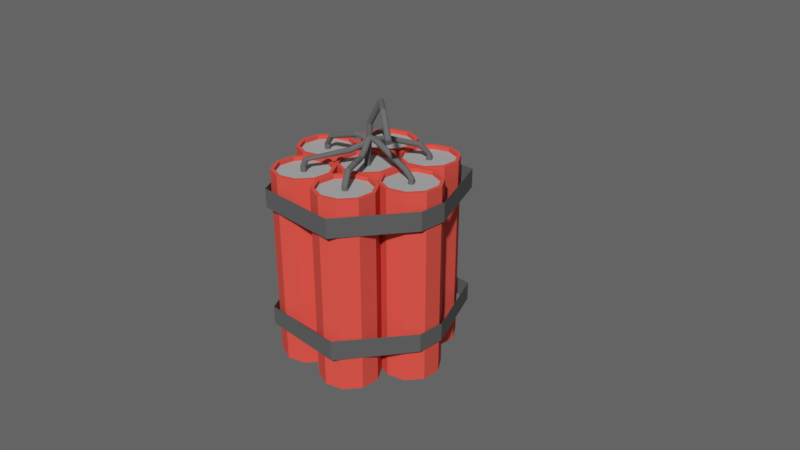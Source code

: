 # Source: Dynamite_animation.blend  (saved by Blender 2.79.0; exported with 4.5.12 LTS)
import bpy
from mathutils import Matrix  # noqa: F401  (used for matrix-valued properties, if any)

bpy.ops.wm.read_factory_settings(use_empty=True)
scene = bpy.context.scene
scene.name = 'Scene'

# ---- collections
col_collection_1 = bpy.data.collections.new('Collection 1'); scene.collection.children.link(col_collection_1)

# ---- materials (node trees are filled in below, after node groups)
mat_envelope = bpy.data.materials.new('Envelope')
mat_envelope.alpha_threshold = 0.0
mat_envelope.use_transparent_shadow = False
mat_envelope.diffuse_color = (0.1237, 0.1237, 0.1237, 1.0)
mat_envelope.roughness = 0.5
mat_fuse = bpy.data.materials.new('Fuse')
mat_fuse.alpha_threshold = 0.0
mat_fuse.use_transparent_shadow = False
mat_fuse.diffuse_color = (0.1523, 0.1523, 0.1523, 1.0)
mat_fuse.roughness = 0.5
mat_fuse.specular_intensity = 0.09064
mat_tnt_outside = bpy.data.materials.new('TNT outside')
mat_tnt_outside.alpha_threshold = 0.0
mat_tnt_outside.use_transparent_shadow = False
mat_tnt_outside.diffuse_color = (0.723, 0.09622, 0.07253, 1.0)
mat_tnt_outside.roughness = 0.5
mat_tnt_outside.specular_intensity = 0.0
mat_powder = bpy.data.materials.new('Powder')
mat_powder.alpha_threshold = 0.0
mat_powder.use_transparent_shadow = False
mat_powder.diffuse_color = (0.4292, 0.4292, 0.4292, 1.0)
mat_powder.roughness = 0.5
mat_powder.specular_intensity = 0.0

# ---- material node trees

# ---- world
world_world = bpy.data.worlds.new('World'); scene.world = world_world
world_world.color = (0.1282, 0.1282, 0.1282)
world_world.use_sun_shadow = False
world_world.sun_shadow_jitter_overblur = 0.0
world_world.cycles.sampling_method = 'MANUAL'

# ---- cameras
cam_camera = bpy.data.cameras.new('Camera')
cam_camera.clip_end = 100.0
cam_camera.lens = 35.0
cam_camera.sensor_width = 32.0
cam_camera.sensor_height = 18.0
cam_camera.ortho_scale = 7.314
cam_camera.dof.focus_distance = 0.0
cam_camera.dof.aperture_fstop = 128.0

# ---- meshes
me_plane_001 = bpy.data.meshes.new('Plane.001')
me_plane_001.from_pydata([(-1.0, -1.0, 0.0), (1.0, -1.0, 0.0), (-1.0, 1.0, 0.0), (1.0, 1.0, 0.0), (1.647, -1.0, 3.972), (1.647, 1.0, 3.972), (1.647, -1.0, 5.483), (1.647, 1.0, 5.483), (0.7803, -1.0, 9.218), (0.7803, 1.166, 9.218), (-0.8511, -1.0, 9.218), (-0.8511, 1.0, 9.218), (-0.8511, -1.0, 9.218), (-0.8511, 1.0, 9.218), (-1.724, -1.0, 5.296), (-1.724, 1.0, 5.296), (-1.724, -1.0, 5.296), (-1.724, 1.0, 5.296), (-1.724, -1.0, 3.798), (-1.724, 1.0, 3.798)], [], [(0, 2, 3, 1), (3, 5, 4, 1), (5, 7, 6, 4), (7, 9, 8, 6), (9, 11, 10, 8), (11, 13, 12, 10), (13, 15, 14, 12), (15, 17, 16, 14), (17, 19, 18, 16), (19, 2, 0, 18)])
me_plane_001.materials.append(mat_envelope)
me_plane_001.use_remesh_preserve_volume = False
me_plane_001.use_remesh_preserve_attributes = False
me_plane_001.use_mirror_vertex_groups = False
me_plane_001.update()
me_plane = bpy.data.meshes.new('Plane')
me_plane.from_pydata([(-1.0, -1.0, 0.0), (1.0, -1.0, 0.0), (-1.0, 1.0, 0.0), (1.0, 1.0, 0.0), (1.647, -1.0, 3.972), (1.647, 1.0, 3.972), (1.647, -1.0, 5.483), (1.647, 1.0, 5.483), (0.7803, -1.0, 9.218), (0.7803, 1.0, 9.218), (-0.8511, -1.0, 9.218), (-0.8511, 1.0, 9.218), (-0.8511, -1.0, 9.218), (-0.8511, 1.0, 9.218), (-1.724, -1.0, 5.296), (-1.724, 1.0, 5.296), (-1.724, -1.0, 5.296), (-1.724, 1.0, 5.296), (-1.724, -1.0, 3.798), (-1.724, 1.0, 3.798)], [], [(0, 2, 3, 1), (3, 5, 4, 1), (5, 7, 6, 4), (7, 9, 8, 6), (9, 11, 10, 8), (11, 13, 12, 10), (13, 15, 14, 12), (15, 17, 16, 14), (17, 19, 18, 16), (19, 2, 0, 18)])
me_plane.materials.append(mat_envelope)
me_plane.use_remesh_preserve_volume = False
me_plane.use_remesh_preserve_attributes = False
me_plane.use_mirror_vertex_groups = False
me_plane.update()
me_cylinder_024 = bpy.data.meshes.new('Cylinder.024')
me_cylinder_024.from_pydata([(0.0, 1.0, -1.0), (0.0, 1.0, 1.0), (0.5878, 0.809, -1.0), (0.5878, 0.809, 1.0), (0.9511, 0.309, -1.0), (0.9511, 0.309, 1.0), (0.9511, -0.309, -1.0), (0.9511, -0.309, 1.0), (0.5878, -0.809, -1.0), (0.5878, -0.809, 1.0), (-8.742e-08, -1.0, -1.0), (-8.742e-08, -1.0, 1.0), (-0.5878, -0.809, -1.0), (-0.5878, -0.809, 1.0), (-0.9511, -0.309, -1.0), (-0.9511, -0.309, 1.0), (-0.9511, 0.309, -1.0), (-0.9511, 0.309, 1.0), (-0.5878, 0.809, -1.0), (-0.5878, 0.809, 1.0), (0.0, 1.0, 1.0), (0.5878, 0.809, 1.0), (0.9511, 0.309, 1.0), (0.9511, -0.309, 1.0), (0.5878, -0.809, 1.0), (-8.742e-08, -1.0, 1.0), (-0.5878, -0.809, 1.0), (-0.9511, -0.309, 1.0), (-0.9511, 0.309, 1.0), (-0.5878, 0.809, 1.0), (0.0, 1.0, 1.0), (0.5878, 0.809, 1.0), (0.9511, 0.309, 1.0), (0.9511, -0.309, 1.0), (0.5878, -0.809, 1.0), (-8.742e-08, -1.0, 1.0), (-0.5878, -0.809, 1.0), (-0.9511, -0.309, 1.0), (-0.9511, 0.309, 1.0), (-0.5878, 0.809, 1.0), (0.5794, 1.388, 2.76), (1.159, 1.186, 2.688), (1.545, 0.7202, 2.815), (1.591, 0.1699, 3.092), (1.279, -0.2552, 3.414), (0.7275, -0.3926, 3.658), (0.1481, -0.19, 3.73), (-0.2383, 0.2753, 3.603), (-0.2841, 0.8256, 3.325), (0.02825, 1.251, 3.003), (7.536, 12.86, 4.298), (8.083, 12.59, 4.217), (8.505, 12.23, 4.488), (8.641, 11.92, 5.007), (8.44, 11.78, 5.575), (7.978, 11.87, 5.976), (7.432, 12.15, 6.057), (7.009, 12.51, 5.786), (6.873, 12.81, 5.267), (7.074, 12.95, 4.699), (10.5, 17.9, 6.702), (10.96, 17.67, 6.636), (11.31, 17.37, 6.86), (11.42, 17.12, 7.29), (11.25, 17.0, 7.762), (10.87, 17.08, 8.094), (10.42, 17.31, 8.161), (10.07, 17.6, 7.936), (9.952, 17.86, 7.506), (10.12, 17.97, 7.035), (10.7, 15.74, 7.322), (10.24, 15.83, 7.723), (10.35, 16.54, 5.965), (10.77, 16.18, 6.235), (9.135, 16.77, 7.014), (9.336, 16.91, 6.446), (9.694, 16.1, 7.804), (10.9, 15.88, 6.754), (9.799, 16.82, 6.045), (9.272, 16.46, 7.533)], [], [(0, 1, 3, 2), (2, 3, 5, 4), (4, 5, 7, 6), (6, 7, 9, 8), (8, 9, 11, 10), (10, 11, 13, 12), (12, 13, 15, 14), (14, 15, 17, 16), (19, 17, 28, 29), (16, 17, 19, 18), (18, 19, 1, 0), (0, 2, 4, 6, 8, 10, 12, 14, 16, 18), (27, 26, 36, 37), (17, 15, 27, 28), (15, 13, 26, 27), (13, 11, 25, 26), (11, 9, 24, 25), (9, 7, 23, 24), (3, 1, 20, 21), (7, 5, 22, 23), (5, 3, 21, 22), (1, 19, 29, 20), (34, 33, 43, 44), (24, 23, 33, 34), (21, 20, 30, 31), (28, 27, 37, 38), (25, 24, 34, 35), (22, 21, 31, 32), (29, 28, 38, 39), (26, 25, 35, 36), (23, 22, 32, 33), (20, 29, 39, 30), (41, 40, 50, 51), (31, 30, 40, 41), (38, 37, 47, 48), (35, 34, 44, 45), (32, 31, 41, 42), (39, 38, 48, 49), (36, 35, 45, 46), (33, 32, 42, 43), (30, 39, 49, 40), (37, 36, 46, 47), (71, 70, 64, 65), (48, 47, 57, 58), (45, 44, 54, 55), (42, 41, 51, 52), (49, 48, 58, 59), (46, 45, 55, 56), (43, 42, 52, 53), (40, 49, 59, 50), (47, 46, 56, 57), (44, 43, 53, 54), (61, 60, 69, 68, 67, 66, 65, 64, 63, 62), (73, 72, 61, 62), (75, 74, 68, 69), (76, 71, 65, 66), (77, 73, 62, 63), (78, 75, 69, 60), (79, 76, 66, 67), (70, 77, 63, 64), (72, 78, 60, 61), (74, 79, 67, 68), (58, 57, 79, 74), (51, 50, 78, 72), (54, 53, 77, 70), (57, 56, 76, 79), (50, 59, 75, 78), (53, 52, 73, 77), (56, 55, 71, 76), (59, 58, 74, 75), (52, 51, 72, 73), (55, 54, 70, 71)])
me_cylinder_024.materials.append(mat_fuse)
me_cylinder_024.use_remesh_preserve_volume = False
me_cylinder_024.use_remesh_preserve_attributes = False
me_cylinder_024.use_mirror_vertex_groups = False
me_cylinder_024.update()
me_cylinder_023 = bpy.data.meshes.new('Cylinder.023')
me_cylinder_023.from_pydata([(0.0, 1.0, 0.0), (-1.12e-08, 0.8809, 1.0), (0.5878, 0.809, 0.0), (0.5178, 0.7127, 1.0), (0.9511, 0.309, 0.0), (0.8378, 0.2722, 1.0), (0.9511, -0.309, 0.0), (0.8378, -0.2722, 1.0), (0.5878, -0.809, 0.0), (0.5178, -0.7127, 1.0), (-8.742e-08, -1.0, 0.0), (-7.809e-08, -0.8809, 1.0), (-0.5878, -0.809, 0.0), (-0.5178, -0.7127, 1.0), (-0.9511, -0.309, 0.0), (-0.8378, -0.2722, 1.0), (-0.9511, 0.309, 0.0), (-0.8378, 0.2722, 1.0), (-0.5878, 0.809, 0.0), (-0.5178, 0.7127, 1.0), (0.5878, 0.809, 1.0), (0.0, 1.0, 1.0), (0.9511, 0.309, 1.0), (0.9511, -0.309, 1.0), (0.5878, -0.809, 1.0), (-8.742e-08, -1.0, 1.0), (-0.5878, -0.809, 1.0), (-0.9511, -0.309, 1.0), (-0.9511, 0.309, 1.0), (-0.5878, 0.809, 1.0), (-3.322e-08, 0.8809, 0.9588), (0.5178, 0.7127, 0.9588), (0.8378, 0.2722, 0.9588), (0.8378, -0.2722, 0.9588), (0.5178, -0.7127, 0.9588), (-1.001e-07, -0.8809, 0.9588), (-0.5178, -0.7127, 0.9588), (-0.8378, -0.2722, 0.9588), (-0.8378, 0.2722, 0.9588), (-0.5178, 0.7127, 0.9588)], [], [(0, 21, 20, 2), (2, 20, 22, 4), (4, 22, 23, 6), (6, 23, 24, 8), (8, 24, 25, 10), (10, 25, 26, 12), (12, 26, 27, 14), (14, 27, 28, 16), (5, 3, 31, 32), (16, 28, 29, 18), (18, 29, 21, 0), (1, 3, 20, 21), (3, 5, 22, 20), (5, 7, 23, 22), (7, 9, 24, 23), (9, 11, 25, 24), (11, 13, 26, 25), (13, 15, 27, 26), (15, 17, 28, 27), (17, 19, 29, 28), (19, 1, 21, 29), (31, 30, 39, 38, 37, 36, 35, 34, 33, 32), (19, 17, 38, 39), (13, 11, 35, 36), (7, 5, 32, 33), (1, 19, 39, 30), (15, 13, 36, 37), (9, 7, 33, 34), (3, 1, 30, 31), (17, 15, 37, 38), (11, 9, 34, 35)])
me_cylinder_023.polygons.foreach_set('material_index', [0, 0, 0, 0, 0, 0, 0, 0, 0, 0, 0, 0, 0, 0, 0, 0, 0, 0, 0, 0, 0, 1, 0, 0, 0, 0, 0, 0, 0, 0, 0])
me_cylinder_023.materials.append(mat_tnt_outside)
me_cylinder_023.materials.append(mat_powder)
me_cylinder_023.use_remesh_preserve_volume = False
me_cylinder_023.use_remesh_preserve_attributes = False
me_cylinder_023.use_mirror_vertex_groups = False
me_cylinder_023.update()
me_cylinder_022 = bpy.data.meshes.new('Cylinder.022')
me_cylinder_022.from_pydata([(0.0, 1.0, 0.0), (-1.12e-08, 0.8809, 1.0), (0.5878, 0.809, 0.0), (0.5178, 0.7127, 1.0), (0.9511, 0.309, 0.0), (0.8378, 0.2722, 1.0), (0.9511, -0.309, 0.0), (0.8378, -0.2722, 1.0), (0.5878, -0.809, 0.0), (0.5178, -0.7127, 1.0), (-8.742e-08, -1.0, 0.0), (-7.809e-08, -0.8809, 1.0), (-0.5878, -0.809, 0.0), (-0.5178, -0.7127, 1.0), (-0.9511, -0.309, 0.0), (-0.8378, -0.2722, 1.0), (-0.9511, 0.309, 0.0), (-0.8378, 0.2722, 1.0), (-0.5878, 0.809, 0.0), (-0.5178, 0.7127, 1.0), (0.5878, 0.809, 1.0), (0.0, 1.0, 1.0), (0.9511, 0.309, 1.0), (0.9511, -0.309, 1.0), (0.5878, -0.809, 1.0), (-8.742e-08, -1.0, 1.0), (-0.5878, -0.809, 1.0), (-0.9511, -0.309, 1.0), (-0.9511, 0.309, 1.0), (-0.5878, 0.809, 1.0), (-3.322e-08, 0.8809, 0.9588), (0.5178, 0.7127, 0.9588), (0.8378, 0.2722, 0.9588), (0.8378, -0.2722, 0.9588), (0.5178, -0.7127, 0.9588), (-1.001e-07, -0.8809, 0.9588), (-0.5178, -0.7127, 0.9588), (-0.8378, -0.2722, 0.9588), (-0.8378, 0.2722, 0.9588), (-0.5178, 0.7127, 0.9588)], [], [(0, 21, 20, 2), (2, 20, 22, 4), (4, 22, 23, 6), (6, 23, 24, 8), (8, 24, 25, 10), (10, 25, 26, 12), (12, 26, 27, 14), (14, 27, 28, 16), (5, 3, 31, 32), (16, 28, 29, 18), (18, 29, 21, 0), (1, 3, 20, 21), (3, 5, 22, 20), (5, 7, 23, 22), (7, 9, 24, 23), (9, 11, 25, 24), (11, 13, 26, 25), (13, 15, 27, 26), (15, 17, 28, 27), (17, 19, 29, 28), (19, 1, 21, 29), (31, 30, 39, 38, 37, 36, 35, 34, 33, 32), (19, 17, 38, 39), (13, 11, 35, 36), (7, 5, 32, 33), (1, 19, 39, 30), (15, 13, 36, 37), (9, 7, 33, 34), (3, 1, 30, 31), (17, 15, 37, 38), (11, 9, 34, 35)])
me_cylinder_022.polygons.foreach_set('material_index', [0, 0, 0, 0, 0, 0, 0, 0, 0, 0, 0, 0, 0, 0, 0, 0, 0, 0, 0, 0, 0, 1, 0, 0, 0, 0, 0, 0, 0, 0, 0])
me_cylinder_022.materials.append(mat_tnt_outside)
me_cylinder_022.materials.append(mat_powder)
me_cylinder_022.use_remesh_preserve_volume = False
me_cylinder_022.use_remesh_preserve_attributes = False
me_cylinder_022.use_mirror_vertex_groups = False
me_cylinder_022.update()
me_cylinder_021 = bpy.data.meshes.new('Cylinder.021')
me_cylinder_021.from_pydata([(0.0, 1.0, -1.0), (0.0, 1.0, 1.0), (0.5878, 0.809, -1.0), (0.5878, 0.809, 1.0), (0.9511, 0.309, -1.0), (0.9511, 0.309, 1.0), (0.9511, -0.309, -1.0), (0.9511, -0.309, 1.0), (0.5878, -0.809, -1.0), (0.5878, -0.809, 1.0), (-8.742e-08, -1.0, -1.0), (-8.742e-08, -1.0, 1.0), (-0.5878, -0.809, -1.0), (-0.5878, -0.809, 1.0), (-0.9511, -0.309, -1.0), (-0.9511, -0.309, 1.0), (-0.9511, 0.309, -1.0), (-0.9511, 0.309, 1.0), (-0.5878, 0.809, -1.0), (-0.5878, 0.809, 1.0), (-2.092, 3.298, 3.319), (-2.551, 2.919, 3.486), (-2.733, 2.513, 3.915), (-2.569, 2.236, 4.443), (-2.122, 2.193, 4.868), (-1.563, 2.402, 5.027), (-1.104, 2.781, 4.86), (-0.9217, 3.187, 4.431), (-1.085, 3.464, 3.904), (-1.532, 3.506, 3.479), (-2.955, 6.959, 3.741), (-2.693, 7.124, 4.276), (-2.779, 7.151, 4.887), (-3.179, 7.03, 5.342), (-3.742, 6.806, 5.466), (-4.251, 6.565, 5.212), (-4.513, 6.4, 4.677), (-4.428, 6.373, 4.066), (-4.027, 6.494, 3.611), (-3.464, 6.718, 3.487), (-8.485, 17.28, 7.112), (-8.305, 17.25, 7.513), (-8.39, 17.17, 7.937), (-8.708, 17.07, 8.223), (-9.138, 16.98, 8.261), (-9.515, 16.94, 8.037), (-9.695, 16.97, 7.637), (-9.609, 17.05, 7.213), (-9.291, 17.15, 6.927), (-8.862, 17.24, 6.889), (-6.124, 11.52, 3.266), (-6.687, 11.3, 3.39), (-7.088, 11.18, 3.844), (-7.173, 11.21, 4.456), (-6.911, 11.37, 4.99), (-6.402, 11.61, 5.244), (-5.839, 11.84, 5.12), (-5.439, 11.96, 4.666), (-5.353, 11.93, 4.054), (-5.615, 11.77, 3.519), (-7.535, 14.65, 4.71), (-8.064, 14.34, 4.813), (-8.364, 13.98, 5.216), (-8.32, 13.7, 5.764), (-7.949, 13.61, 6.249), (-7.393, 13.74, 6.485), (-6.863, 14.04, 6.382), (-6.563, 14.4, 5.98), (-6.607, 14.68, 5.431), (-6.978, 14.77, 4.946), (-8.423, 17.52, 8.749), (-8.733, 17.35, 8.809), (-8.909, 17.14, 9.045), (-8.883, 16.97, 9.366), (-8.666, 16.92, 9.65), (-8.34, 16.99, 9.788), (-8.03, 17.17, 9.728), (-7.854, 17.38, 9.492), (-7.88, 17.54, 9.171), (-8.097, 17.6, 8.887), (-7.718, 17.25, 7.907), (-7.347, 17.15, 8.392), (-9.105, 16.46, 8.177), (-8.805, 16.82, 7.774), (-7.303, 16.87, 8.941), (-7.603, 16.51, 9.344), (-8.133, 16.21, 9.447), (-8.69, 16.08, 9.211), (-8.275, 17.12, 7.671), (-9.061, 16.18, 8.726)], [], [(0, 1, 3, 2), (2, 3, 5, 4), (4, 5, 7, 6), (6, 7, 9, 8), (8, 9, 11, 10), (10, 11, 13, 12), (12, 13, 15, 14), (14, 15, 17, 16), (15, 13, 23, 22), (16, 17, 19, 18), (18, 19, 1, 0), (0, 2, 4, 6, 8, 10, 12, 14, 16, 18), (21, 22, 37, 38), (24, 25, 34, 35), (13, 11, 24, 23), (11, 9, 25, 24), (9, 7, 26, 25), (3, 1, 29, 28), (19, 17, 21, 20), (7, 5, 27, 26), (5, 3, 28, 27), (1, 19, 20, 29), (58, 59, 69, 68), (29, 20, 39, 30), (23, 24, 35, 36), (33, 32, 57, 56), (26, 27, 32, 33), (25, 26, 33, 34), (17, 15, 22, 21), (28, 29, 30, 31), (20, 21, 38, 39), (22, 23, 36, 37), (41, 40, 49, 48, 47, 46, 45, 44, 43, 42), (54, 55, 65, 64), (34, 33, 56, 55), (55, 56, 66, 65), (31, 30, 59, 58), (35, 34, 55, 54), (27, 28, 31, 32), (50, 51, 61, 60), (51, 52, 62, 61), (30, 39, 50, 59), (39, 38, 51, 50), (32, 31, 58, 57), (53, 54, 64, 63), (57, 58, 68, 67), (38, 37, 52, 51), (36, 35, 54, 53), (52, 53, 63, 62), (37, 36, 53, 52), (81, 80, 79, 78), (59, 50, 60, 69), (56, 57, 67, 66), (78, 79, 70, 71, 72, 73, 74, 75, 76, 77), (83, 82, 72, 71), (84, 81, 78, 77), (85, 84, 77, 76), (87, 86, 75, 74), (86, 85, 76, 75), (80, 88, 70, 79), (88, 83, 71, 70), (89, 87, 74, 73), (82, 89, 73, 72), (62, 63, 89, 82), (63, 64, 87, 89), (60, 61, 83, 88), (69, 60, 88, 80), (65, 66, 85, 86), (64, 65, 86, 87), (66, 67, 84, 85), (67, 68, 81, 84), (61, 62, 82, 83), (68, 69, 80, 81)])
me_cylinder_021.materials.append(mat_fuse)
me_cylinder_021.use_remesh_preserve_volume = False
me_cylinder_021.use_remesh_preserve_attributes = False
me_cylinder_021.use_mirror_vertex_groups = False
me_cylinder_021.update()
me_cylinder_020 = bpy.data.meshes.new('Cylinder.020')
me_cylinder_020.from_pydata([(0.0, 1.0, -1.0), (0.0, 1.0, 1.0), (0.5878, 0.809, -1.0), (0.5878, 0.809, 1.0), (0.9511, 0.309, -1.0), (0.9511, 0.309, 1.0), (0.9511, -0.309, -1.0), (0.9511, -0.309, 1.0), (0.5878, -0.809, -1.0), (0.5878, -0.809, 1.0), (-8.742e-08, -1.0, -1.0), (-8.742e-08, -1.0, 1.0), (-0.5878, -0.809, -1.0), (-0.5878, -0.809, 1.0), (-0.9511, -0.309, -1.0), (-0.9511, -0.309, 1.0), (-0.9511, 0.309, -1.0), (-0.9511, 0.309, 1.0), (-0.5878, 0.809, -1.0), (-0.5878, 0.809, 1.0), (-1.604, -1.725, 5.098), (-1.264, -2.241, 5.102), (-1.151, -2.767, 4.798), (-1.307, -3.102, 4.303), (-1.673, -3.118, 3.805), (-2.109, -2.809, 3.495), (-2.449, -2.293, 3.491), (-2.562, -1.767, 3.795), (-2.407, -1.432, 4.291), (-2.041, -1.416, 4.789), (-7.944, -9.953, 7.74), (-7.514, -10.37, 7.901), (-7.223, -10.88, 7.722), (-7.185, -11.3, 7.272), (-7.412, -11.47, 6.722), (-7.819, -11.32, 6.282), (-8.25, -10.9, 6.121), (-8.54, -10.39, 6.3), (-8.579, -9.967, 6.75), (-8.351, -9.801, 7.3), (-9.529, -17.15, 8.679), (-9.202, -17.46, 8.801), (-8.981, -17.85, 8.665), (-8.952, -18.17, 8.323), (-9.125, -18.3, 7.905), (-9.434, -18.18, 7.57), (-9.762, -17.87, 7.448), (-9.982, -17.48, 7.584), (-10.01, -17.16, 7.926), (-9.839, -17.03, 8.345), (-8.416, -16.71, 8.129), (-8.643, -16.88, 7.579), (-9.175, -15.36, 8.596), (-8.744, -15.77, 8.758), (-9.771, -15.8, 7.157), (-9.81, -15.38, 7.607), (-9.05, -16.73, 7.139), (-8.454, -16.29, 8.579), (-9.582, -15.21, 8.157), (-9.481, -16.31, 6.978)], [], [(0, 1, 3, 2), (2, 3, 5, 4), (4, 5, 7, 6), (6, 7, 9, 8), (8, 9, 11, 10), (10, 11, 13, 12), (12, 13, 15, 14), (14, 15, 17, 16), (19, 17, 28, 29), (16, 17, 19, 18), (18, 19, 1, 0), (0, 2, 4, 6, 8, 10, 12, 14, 16, 18), (27, 26, 36, 37), (17, 15, 27, 28), (15, 13, 26, 27), (13, 11, 25, 26), (11, 9, 24, 25), (9, 7, 23, 24), (3, 1, 20, 21), (7, 5, 22, 23), (5, 3, 21, 22), (1, 19, 29, 20), (51, 50, 43, 44), (24, 23, 33, 34), (21, 20, 30, 31), (28, 27, 37, 38), (25, 24, 34, 35), (22, 21, 31, 32), (29, 28, 38, 39), (26, 25, 35, 36), (23, 22, 32, 33), (20, 29, 39, 30), (41, 40, 49, 48, 47, 46, 45, 44, 43, 42), (53, 52, 40, 41), (55, 54, 47, 48), (56, 51, 44, 45), (57, 53, 41, 42), (58, 55, 48, 49), (59, 56, 45, 46), (50, 57, 42, 43), (52, 58, 49, 40), (54, 59, 46, 47), (37, 36, 59, 54), (30, 39, 58, 52), (33, 32, 57, 50), (36, 35, 56, 59), (39, 38, 55, 58), (32, 31, 53, 57), (35, 34, 51, 56), (38, 37, 54, 55), (31, 30, 52, 53), (34, 33, 50, 51)])
me_cylinder_020.materials.append(mat_fuse)
me_cylinder_020.use_remesh_preserve_volume = False
me_cylinder_020.use_remesh_preserve_attributes = False
me_cylinder_020.use_mirror_vertex_groups = False
me_cylinder_020.update()
me_cylinder_019 = bpy.data.meshes.new('Cylinder.019')
me_cylinder_019.from_pydata([(0.0, 1.0, 0.0), (-1.12e-08, 0.8809, 1.0), (0.5878, 0.809, 0.0), (0.5178, 0.7127, 1.0), (0.9511, 0.309, 0.0), (0.8378, 0.2722, 1.0), (0.9511, -0.309, 0.0), (0.8378, -0.2722, 1.0), (0.5878, -0.809, 0.0), (0.5178, -0.7127, 1.0), (-8.742e-08, -1.0, 0.0), (-7.809e-08, -0.8809, 1.0), (-0.5878, -0.809, 0.0), (-0.5178, -0.7127, 1.0), (-0.9511, -0.309, 0.0), (-0.8378, -0.2722, 1.0), (-0.9511, 0.309, 0.0), (-0.8378, 0.2722, 1.0), (-0.5878, 0.809, 0.0), (-0.5178, 0.7127, 1.0), (0.5878, 0.809, 1.0), (0.0, 1.0, 1.0), (0.9511, 0.309, 1.0), (0.9511, -0.309, 1.0), (0.5878, -0.809, 1.0), (-8.742e-08, -1.0, 1.0), (-0.5878, -0.809, 1.0), (-0.9511, -0.309, 1.0), (-0.9511, 0.309, 1.0), (-0.5878, 0.809, 1.0), (-3.322e-08, 0.8809, 0.9588), (0.5178, 0.7127, 0.9588), (0.8378, 0.2722, 0.9588), (0.8378, -0.2722, 0.9588), (0.5178, -0.7127, 0.9588), (-1.001e-07, -0.8809, 0.9588), (-0.5178, -0.7127, 0.9588), (-0.8378, -0.2722, 0.9588), (-0.8378, 0.2722, 0.9588), (-0.5178, 0.7127, 0.9588)], [], [(0, 21, 20, 2), (2, 20, 22, 4), (4, 22, 23, 6), (6, 23, 24, 8), (8, 24, 25, 10), (10, 25, 26, 12), (12, 26, 27, 14), (14, 27, 28, 16), (5, 3, 31, 32), (16, 28, 29, 18), (18, 29, 21, 0), (1, 3, 20, 21), (3, 5, 22, 20), (5, 7, 23, 22), (7, 9, 24, 23), (9, 11, 25, 24), (11, 13, 26, 25), (13, 15, 27, 26), (15, 17, 28, 27), (17, 19, 29, 28), (19, 1, 21, 29), (31, 30, 39, 38, 37, 36, 35, 34, 33, 32), (19, 17, 38, 39), (13, 11, 35, 36), (7, 5, 32, 33), (1, 19, 39, 30), (15, 13, 36, 37), (9, 7, 33, 34), (3, 1, 30, 31), (17, 15, 37, 38), (11, 9, 34, 35)])
me_cylinder_019.polygons.foreach_set('material_index', [0, 0, 0, 0, 0, 0, 0, 0, 0, 0, 0, 0, 0, 0, 0, 0, 0, 0, 0, 0, 0, 1, 0, 0, 0, 0, 0, 0, 0, 0, 0])
me_cylinder_019.materials.append(mat_tnt_outside)
me_cylinder_019.materials.append(mat_powder)
me_cylinder_019.use_remesh_preserve_volume = False
me_cylinder_019.use_remesh_preserve_attributes = False
me_cylinder_019.use_mirror_vertex_groups = False
me_cylinder_019.update()
me_cylinder_018 = bpy.data.meshes.new('Cylinder.018')
me_cylinder_018.from_pydata([(0.0, 1.0, 0.0), (-1.12e-08, 0.8809, 1.0), (0.5878, 0.809, 0.0), (0.5178, 0.7127, 1.0), (0.9511, 0.309, 0.0), (0.8378, 0.2722, 1.0), (0.9511, -0.309, 0.0), (0.8378, -0.2722, 1.0), (0.5878, -0.809, 0.0), (0.5178, -0.7127, 1.0), (-8.742e-08, -1.0, 0.0), (-7.809e-08, -0.8809, 1.0), (-0.5878, -0.809, 0.0), (-0.5178, -0.7127, 1.0), (-0.9511, -0.309, 0.0), (-0.8378, -0.2722, 1.0), (-0.9511, 0.309, 0.0), (-0.8378, 0.2722, 1.0), (-0.5878, 0.809, 0.0), (-0.5178, 0.7127, 1.0), (0.5878, 0.809, 1.0), (0.0, 1.0, 1.0), (0.9511, 0.309, 1.0), (0.9511, -0.309, 1.0), (0.5878, -0.809, 1.0), (-8.742e-08, -1.0, 1.0), (-0.5878, -0.809, 1.0), (-0.9511, -0.309, 1.0), (-0.9511, 0.309, 1.0), (-0.5878, 0.809, 1.0), (-3.322e-08, 0.8809, 0.9588), (0.5178, 0.7127, 0.9588), (0.8378, 0.2722, 0.9588), (0.8378, -0.2722, 0.9588), (0.5178, -0.7127, 0.9588), (-1.001e-07, -0.8809, 0.9588), (-0.5178, -0.7127, 0.9588), (-0.8378, -0.2722, 0.9588), (-0.8378, 0.2722, 0.9588), (-0.5178, 0.7127, 0.9588)], [], [(0, 21, 20, 2), (2, 20, 22, 4), (4, 22, 23, 6), (6, 23, 24, 8), (8, 24, 25, 10), (10, 25, 26, 12), (12, 26, 27, 14), (14, 27, 28, 16), (5, 3, 31, 32), (16, 28, 29, 18), (18, 29, 21, 0), (1, 3, 20, 21), (3, 5, 22, 20), (5, 7, 23, 22), (7, 9, 24, 23), (9, 11, 25, 24), (11, 13, 26, 25), (13, 15, 27, 26), (15, 17, 28, 27), (17, 19, 29, 28), (19, 1, 21, 29), (31, 30, 39, 38, 37, 36, 35, 34, 33, 32), (19, 17, 38, 39), (13, 11, 35, 36), (7, 5, 32, 33), (1, 19, 39, 30), (15, 13, 36, 37), (9, 7, 33, 34), (3, 1, 30, 31), (17, 15, 37, 38), (11, 9, 34, 35)])
me_cylinder_018.polygons.foreach_set('material_index', [0, 0, 0, 0, 0, 0, 0, 0, 0, 0, 0, 0, 0, 0, 0, 0, 0, 0, 0, 0, 0, 1, 0, 0, 0, 0, 0, 0, 0, 0, 0])
me_cylinder_018.materials.append(mat_tnt_outside)
me_cylinder_018.materials.append(mat_powder)
me_cylinder_018.use_remesh_preserve_volume = False
me_cylinder_018.use_remesh_preserve_attributes = False
me_cylinder_018.use_mirror_vertex_groups = False
me_cylinder_018.update()
me_cylinder_017 = bpy.data.meshes.new('Cylinder.017')
me_cylinder_017.from_pydata([(0.0, 1.0, -1.0), (0.0, 1.0, 1.0), (0.5878, 0.809, -1.0), (0.5878, 0.809, 1.0), (0.9511, 0.309, -1.0), (0.9511, 0.309, 1.0), (0.9511, -0.309, -1.0), (0.9511, -0.309, 1.0), (0.5878, -0.809, -1.0), (0.5878, -0.809, 1.0), (-8.742e-08, -1.0, -1.0), (-8.742e-08, -1.0, 1.0), (-0.5878, -0.809, -1.0), (-0.5878, -0.809, 1.0), (-0.9511, -0.309, -1.0), (-0.9511, -0.309, 1.0), (-0.9511, 0.309, -1.0), (-0.9511, 0.309, 1.0), (-0.5878, 0.809, -1.0), (-0.5878, 0.809, 1.0), (1.806, -2.285, 5.314), (2.168, -2.632, 4.952), (2.167, -3.048, 4.496), (1.803, -3.375, 4.118), (1.215, -3.487, 3.963), (0.6281, -3.342, 4.091), (0.266, -2.995, 4.452), (0.2672, -2.579, 4.909), (0.6312, -2.252, 5.287), (1.219, -2.14, 5.441), (7.046, -10.57, 7.99), (7.408, -10.92, 7.628), (7.407, -11.33, 7.172), (7.043, -11.66, 6.794), (6.455, -11.77, 6.639), (5.868, -11.63, 6.767), (5.506, -11.28, 7.128), (5.507, -10.86, 7.585), (5.871, -10.54, 7.963), (6.459, -10.43, 8.117), (10.8, -17.38, 8.027), (10.96, -17.54, 7.866), (10.96, -17.72, 7.661), (10.8, -17.87, 7.493), (10.53, -17.92, 7.424), (10.27, -17.86, 7.481), (10.11, -17.7, 7.642), (10.11, -17.51, 7.846), (10.27, -17.37, 8.015), (10.54, -17.32, 8.084), (10.23, -16.75, 7.087), (9.64, -16.86, 6.933), (10.23, -15.66, 8.283), (10.59, -16.01, 7.922), (8.692, -15.96, 7.878), (9.056, -15.63, 8.256), (9.053, -16.72, 7.06), (10.59, -16.43, 7.465), (9.644, -15.52, 8.411), (8.691, -16.37, 7.421)], [], [(0, 1, 3, 2), (2, 3, 5, 4), (4, 5, 7, 6), (6, 7, 9, 8), (8, 9, 11, 10), (10, 11, 13, 12), (12, 13, 15, 14), (14, 15, 17, 16), (19, 17, 28, 29), (16, 17, 19, 18), (18, 19, 1, 0), (0, 2, 4, 6, 8, 10, 12, 14, 16, 18), (27, 26, 36, 37), (17, 15, 27, 28), (15, 13, 26, 27), (13, 11, 25, 26), (11, 9, 24, 25), (9, 7, 23, 24), (3, 1, 20, 21), (7, 5, 22, 23), (5, 3, 21, 22), (1, 19, 29, 20), (51, 50, 43, 44), (24, 23, 33, 34), (21, 20, 30, 31), (28, 27, 37, 38), (25, 24, 34, 35), (22, 21, 31, 32), (29, 28, 38, 39), (26, 25, 35, 36), (23, 22, 32, 33), (20, 29, 39, 30), (41, 40, 49, 48, 47, 46, 45, 44, 43, 42), (53, 52, 40, 41), (55, 54, 47, 48), (56, 51, 44, 45), (57, 53, 41, 42), (58, 55, 48, 49), (59, 56, 45, 46), (50, 57, 42, 43), (52, 58, 49, 40), (54, 59, 46, 47), (37, 36, 59, 54), (30, 39, 58, 52), (33, 32, 57, 50), (36, 35, 56, 59), (39, 38, 55, 58), (32, 31, 53, 57), (35, 34, 51, 56), (38, 37, 54, 55), (31, 30, 52, 53), (34, 33, 50, 51)])
me_cylinder_017.materials.append(mat_fuse)
me_cylinder_017.use_remesh_preserve_volume = False
me_cylinder_017.use_remesh_preserve_attributes = False
me_cylinder_017.use_mirror_vertex_groups = False
me_cylinder_017.update()
me_cylinder_016 = bpy.data.meshes.new('Cylinder.016')
me_cylinder_016.from_pydata([(0.0, 1.0, -1.0), (0.0, 1.0, 1.0), (0.5878, 0.809, -1.0), (0.5878, 0.809, 1.0), (0.9511, 0.309, -1.0), (0.9511, 0.309, 1.0), (0.9511, -0.309, -1.0), (0.9511, -0.309, 1.0), (0.5878, -0.809, -1.0), (0.5878, -0.809, 1.0), (-8.742e-08, -1.0, -1.0), (-8.742e-08, -1.0, 1.0), (-0.5878, -0.809, -1.0), (-0.5878, -0.809, 1.0), (-0.9511, -0.309, -1.0), (-0.9511, -0.309, 1.0), (-0.9511, 0.309, -1.0), (-0.9511, 0.309, 1.0), (-0.5878, 0.809, -1.0), (-0.5878, 0.809, 1.0), (3.062, 0.5603, 4.296), (3.302, 0.1202, 3.935), (3.238, -0.4667, 3.752), (2.895, -0.9761, 3.817), (2.402, -1.214, 4.105), (1.949, -1.088, 4.507), (1.709, -0.6483, 4.868), (1.772, -0.0614, 5.051), (2.116, 0.4481, 4.986), (2.609, 0.6856, 4.697), (15.91, 0.4112, 8.123), (15.81, -0.01675, 7.689), (15.49, -0.5276, 7.557), (15.07, -0.9263, 7.776), (14.72, -1.06, 8.264), (14.56, -0.8788, 8.833), (14.66, -0.4509, 9.267), (14.98, 0.06, 9.4), (15.4, 0.4586, 9.181), (15.76, 0.5928, 8.693), (21.07, 0.3542, 8.307), (21.03, 0.1936, 8.144), (20.91, 0.001927, 8.094), (20.75, -0.1477, 8.177), (20.62, -0.198, 8.36), (20.56, -0.1299, 8.573), (20.6, 0.03073, 8.736), (20.72, 0.2224, 8.786), (20.87, 0.372, 8.704), (21.01, 0.4224, 8.521), (19.22, -0.6686, 7.748), (18.87, -0.8028, 8.235), (20.07, 0.6688, 8.095), (19.96, 0.2409, 7.661), (19.14, 0.3176, 9.372), (19.55, 0.7163, 9.152), (18.71, -0.6212, 8.805), (19.64, -0.27, 7.528), (19.91, 0.8504, 8.665), (18.81, -0.1932, 9.239)], [], [(0, 1, 3, 2), (2, 3, 5, 4), (4, 5, 7, 6), (6, 7, 9, 8), (8, 9, 11, 10), (10, 11, 13, 12), (12, 13, 15, 14), (14, 15, 17, 16), (19, 17, 28, 29), (16, 17, 19, 18), (18, 19, 1, 0), (0, 2, 4, 6, 8, 10, 12, 14, 16, 18), (27, 26, 36, 37), (17, 15, 27, 28), (15, 13, 26, 27), (13, 11, 25, 26), (11, 9, 24, 25), (9, 7, 23, 24), (3, 1, 20, 21), (7, 5, 22, 23), (5, 3, 21, 22), (1, 19, 29, 20), (51, 50, 43, 44), (24, 23, 33, 34), (21, 20, 30, 31), (28, 27, 37, 38), (25, 24, 34, 35), (22, 21, 31, 32), (29, 28, 38, 39), (26, 25, 35, 36), (23, 22, 32, 33), (20, 29, 39, 30), (41, 40, 49, 48, 47, 46, 45, 44, 43, 42), (53, 52, 40, 41), (55, 54, 47, 48), (56, 51, 44, 45), (57, 53, 41, 42), (58, 55, 48, 49), (59, 56, 45, 46), (50, 57, 42, 43), (52, 58, 49, 40), (54, 59, 46, 47), (37, 36, 59, 54), (30, 39, 58, 52), (33, 32, 57, 50), (36, 35, 56, 59), (39, 38, 55, 58), (32, 31, 53, 57), (35, 34, 51, 56), (38, 37, 54, 55), (31, 30, 52, 53), (34, 33, 50, 51)])
me_cylinder_016.materials.append(mat_fuse)
me_cylinder_016.use_remesh_preserve_volume = False
me_cylinder_016.use_remesh_preserve_attributes = False
me_cylinder_016.use_mirror_vertex_groups = False
me_cylinder_016.update()
me_cylinder_015 = bpy.data.meshes.new('Cylinder.015')
me_cylinder_015.from_pydata([(0.0, 1.0, 0.0), (-1.12e-08, 0.8809, 1.0), (0.5878, 0.809, 0.0), (0.5178, 0.7127, 1.0), (0.9511, 0.309, 0.0), (0.8378, 0.2722, 1.0), (0.9511, -0.309, 0.0), (0.8378, -0.2722, 1.0), (0.5878, -0.809, 0.0), (0.5178, -0.7127, 1.0), (-8.742e-08, -1.0, 0.0), (-7.809e-08, -0.8809, 1.0), (-0.5878, -0.809, 0.0), (-0.5178, -0.7127, 1.0), (-0.9511, -0.309, 0.0), (-0.8378, -0.2722, 1.0), (-0.9511, 0.309, 0.0), (-0.8378, 0.2722, 1.0), (-0.5878, 0.809, 0.0), (-0.5178, 0.7127, 1.0), (0.5878, 0.809, 1.0), (0.0, 1.0, 1.0), (0.9511, 0.309, 1.0), (0.9511, -0.309, 1.0), (0.5878, -0.809, 1.0), (-8.742e-08, -1.0, 1.0), (-0.5878, -0.809, 1.0), (-0.9511, -0.309, 1.0), (-0.9511, 0.309, 1.0), (-0.5878, 0.809, 1.0), (-3.322e-08, 0.8809, 0.9588), (0.5178, 0.7127, 0.9588), (0.8378, 0.2722, 0.9588), (0.8378, -0.2722, 0.9588), (0.5178, -0.7127, 0.9588), (-1.001e-07, -0.8809, 0.9588), (-0.5178, -0.7127, 0.9588), (-0.8378, -0.2722, 0.9588), (-0.8378, 0.2722, 0.9588), (-0.5178, 0.7127, 0.9588)], [], [(0, 21, 20, 2), (2, 20, 22, 4), (4, 22, 23, 6), (6, 23, 24, 8), (8, 24, 25, 10), (10, 25, 26, 12), (12, 26, 27, 14), (14, 27, 28, 16), (5, 3, 31, 32), (16, 28, 29, 18), (18, 29, 21, 0), (1, 3, 20, 21), (3, 5, 22, 20), (5, 7, 23, 22), (7, 9, 24, 23), (9, 11, 25, 24), (11, 13, 26, 25), (13, 15, 27, 26), (15, 17, 28, 27), (17, 19, 29, 28), (19, 1, 21, 29), (31, 30, 39, 38, 37, 36, 35, 34, 33, 32), (19, 17, 38, 39), (13, 11, 35, 36), (7, 5, 32, 33), (1, 19, 39, 30), (15, 13, 36, 37), (9, 7, 33, 34), (3, 1, 30, 31), (17, 15, 37, 38), (11, 9, 34, 35)])
me_cylinder_015.polygons.foreach_set('material_index', [0, 0, 0, 0, 0, 0, 0, 0, 0, 0, 0, 0, 0, 0, 0, 0, 0, 0, 0, 0, 0, 1, 0, 0, 0, 0, 0, 0, 0, 0, 0])
me_cylinder_015.materials.append(mat_tnt_outside)
me_cylinder_015.materials.append(mat_powder)
me_cylinder_015.use_remesh_preserve_volume = False
me_cylinder_015.use_remesh_preserve_attributes = False
me_cylinder_015.use_mirror_vertex_groups = False
me_cylinder_015.update()
me_cylinder_014 = bpy.data.meshes.new('Cylinder.014')
me_cylinder_014.from_pydata([(0.0, 1.0, 0.0), (-1.12e-08, 0.8809, 1.0), (0.5878, 0.809, 0.0), (0.5178, 0.7127, 1.0), (0.9511, 0.309, 0.0), (0.8378, 0.2722, 1.0), (0.9511, -0.309, 0.0), (0.8378, -0.2722, 1.0), (0.5878, -0.809, 0.0), (0.5178, -0.7127, 1.0), (-8.742e-08, -1.0, 0.0), (-7.809e-08, -0.8809, 1.0), (-0.5878, -0.809, 0.0), (-0.5178, -0.7127, 1.0), (-0.9511, -0.309, 0.0), (-0.8378, -0.2722, 1.0), (-0.9511, 0.309, 0.0), (-0.8378, 0.2722, 1.0), (-0.5878, 0.809, 0.0), (-0.5178, 0.7127, 1.0), (0.5878, 0.809, 1.0), (0.0, 1.0, 1.0), (0.9511, 0.309, 1.0), (0.9511, -0.309, 1.0), (0.5878, -0.809, 1.0), (-8.742e-08, -1.0, 1.0), (-0.5878, -0.809, 1.0), (-0.9511, -0.309, 1.0), (-0.9511, 0.309, 1.0), (-0.5878, 0.809, 1.0), (-3.322e-08, 0.8809, 0.9588), (0.5178, 0.7127, 0.9588), (0.8378, 0.2722, 0.9588), (0.8378, -0.2722, 0.9588), (0.5178, -0.7127, 0.9588), (-1.001e-07, -0.8809, 0.9588), (-0.5178, -0.7127, 0.9588), (-0.8378, -0.2722, 0.9588), (-0.8378, 0.2722, 0.9588), (-0.5178, 0.7127, 0.9588)], [], [(0, 21, 20, 2), (2, 20, 22, 4), (4, 22, 23, 6), (6, 23, 24, 8), (8, 24, 25, 10), (10, 25, 26, 12), (12, 26, 27, 14), (14, 27, 28, 16), (5, 3, 31, 32), (16, 28, 29, 18), (18, 29, 21, 0), (1, 3, 20, 21), (3, 5, 22, 20), (5, 7, 23, 22), (7, 9, 24, 23), (9, 11, 25, 24), (11, 13, 26, 25), (13, 15, 27, 26), (15, 17, 28, 27), (17, 19, 29, 28), (19, 1, 21, 29), (31, 30, 39, 38, 37, 36, 35, 34, 33, 32), (19, 17, 38, 39), (13, 11, 35, 36), (7, 5, 32, 33), (1, 19, 39, 30), (15, 13, 36, 37), (9, 7, 33, 34), (3, 1, 30, 31), (17, 15, 37, 38), (11, 9, 34, 35)])
me_cylinder_014.polygons.foreach_set('material_index', [0, 0, 0, 0, 0, 0, 0, 0, 0, 0, 0, 0, 0, 0, 0, 0, 0, 0, 0, 0, 0, 1, 0, 0, 0, 0, 0, 0, 0, 0, 0])
me_cylinder_014.materials.append(mat_tnt_outside)
me_cylinder_014.materials.append(mat_powder)
me_cylinder_014.use_remesh_preserve_volume = False
me_cylinder_014.use_remesh_preserve_attributes = False
me_cylinder_014.use_mirror_vertex_groups = False
me_cylinder_014.update()
me_cylinder_013 = bpy.data.meshes.new('Cylinder.013')
me_cylinder_013.from_pydata([(0.0, 1.0, -1.0), (0.0, 1.0, 1.0), (0.5878, 0.809, -1.0), (0.5878, 0.809, 1.0), (0.9511, 0.309, -1.0), (0.9511, 0.309, 1.0), (0.9511, -0.309, -1.0), (0.9511, -0.309, 1.0), (0.5878, -0.809, -1.0), (0.5878, -0.809, 1.0), (-8.742e-08, -1.0, -1.0), (-8.742e-08, -1.0, 1.0), (-0.5878, -0.809, -1.0), (-0.5878, -0.809, 1.0), (-0.9511, -0.309, -1.0), (-0.9511, -0.309, 1.0), (-0.9511, 0.309, -1.0), (-0.9511, 0.309, 1.0), (-0.5878, 0.809, -1.0), (-0.5878, 0.809, 1.0), (1.516, 1.004, 13.78), (2.053, 0.8127, 13.54), (2.385, 0.3127, 13.39), (2.385, -0.3053, 13.39), (2.053, -0.8053, 13.54), (1.516, -0.9963, 13.78), (0.9792, -0.8053, 14.02), (0.6473, -0.3053, 14.17), (0.6473, 0.3127, 14.17), (0.9792, 0.8127, 14.02), (8.139, -0.1465, 22.05), (8.209, -0.4901, 21.54), (8.069, -1.033, 21.28), (7.774, -1.569, 21.37), (7.435, -1.892, 21.77), (7.183, -1.879, 22.34), (7.114, -1.536, 22.85), (7.253, -0.9925, 23.1), (7.549, -0.457, 23.02), (7.887, -0.1339, 22.61), (14.73, -5.164, 21.59), (14.52, -5.392, 21.05), (14.18, -5.833, 20.8), (13.81, -6.319, 20.92), (13.58, -6.665, 21.37), (13.56, -6.739, 21.99), (13.76, -6.511, 22.52), (14.11, -6.07, 22.78), (14.47, -5.584, 22.66), (14.71, -5.238, 22.2), (20.67, -8.74, 14.61), (20.27, -8.982, 14.21), (19.87, -9.447, 14.11), (19.63, -9.958, 14.37), (19.64, -10.32, 14.87), (19.89, -10.39, 15.43), (20.29, -10.15, 15.83), (20.69, -9.683, 15.92), (20.93, -9.173, 15.67), (20.92, -8.813, 15.17)], [], [(0, 1, 3, 2), (2, 3, 5, 4), (4, 5, 7, 6), (6, 7, 9, 8), (8, 9, 11, 10), (10, 11, 13, 12), (12, 13, 15, 14), (14, 15, 17, 16), (19, 17, 28, 29), (16, 17, 19, 18), (18, 19, 1, 0), (0, 2, 4, 6, 8, 10, 12, 14, 16, 18), (27, 26, 36, 37), (17, 15, 27, 28), (15, 13, 26, 27), (13, 11, 25, 26), (11, 9, 24, 25), (9, 7, 23, 24), (3, 1, 20, 21), (7, 5, 22, 23), (5, 3, 21, 22), (1, 19, 29, 20), (34, 33, 43, 44), (24, 23, 33, 34), (21, 20, 30, 31), (28, 27, 37, 38), (25, 24, 34, 35), (22, 21, 31, 32), (29, 28, 38, 39), (26, 25, 35, 36), (23, 22, 32, 33), (20, 29, 39, 30), (41, 40, 50, 51), (31, 30, 40, 41), (38, 37, 47, 48), (35, 34, 44, 45), (32, 31, 41, 42), (39, 38, 48, 49), (36, 35, 45, 46), (33, 32, 42, 43), (30, 39, 49, 40), (37, 36, 46, 47), (51, 50, 59, 58, 57, 56, 55, 54, 53, 52), (48, 47, 57, 58), (45, 44, 54, 55), (42, 41, 51, 52), (49, 48, 58, 59), (46, 45, 55, 56), (43, 42, 52, 53), (40, 49, 59, 50), (47, 46, 56, 57), (44, 43, 53, 54)])
me_cylinder_013.materials.append(mat_fuse)
me_cylinder_013.use_remesh_preserve_volume = False
me_cylinder_013.use_remesh_preserve_attributes = False
me_cylinder_013.use_mirror_vertex_groups = False
me_cylinder_013.update()
me_cylinder_010 = bpy.data.meshes.new('Cylinder.010')
me_cylinder_010.from_pydata([(0.0, 1.0, 0.0), (-1.12e-08, 0.8809, 1.0), (0.5878, 0.809, 0.0), (0.5178, 0.7127, 1.0), (0.9511, 0.309, 0.0), (0.8378, 0.2722, 1.0), (0.9511, -0.309, 0.0), (0.8378, -0.2722, 1.0), (0.5878, -0.809, 0.0), (0.5178, -0.7127, 1.0), (-8.742e-08, -1.0, 0.0), (-7.809e-08, -0.8809, 1.0), (-0.5878, -0.809, 0.0), (-0.5178, -0.7127, 1.0), (-0.9511, -0.309, 0.0), (-0.8378, -0.2722, 1.0), (-0.9511, 0.309, 0.0), (-0.8378, 0.2722, 1.0), (-0.5878, 0.809, 0.0), (-0.5178, 0.7127, 1.0), (0.5878, 0.809, 1.0), (0.0, 1.0, 1.0), (0.9511, 0.309, 1.0), (0.9511, -0.309, 1.0), (0.5878, -0.809, 1.0), (-8.742e-08, -1.0, 1.0), (-0.5878, -0.809, 1.0), (-0.9511, -0.309, 1.0), (-0.9511, 0.309, 1.0), (-0.5878, 0.809, 1.0), (-3.322e-08, 0.8809, 0.9588), (0.5178, 0.7127, 0.9588), (0.8378, 0.2722, 0.9588), (0.8378, -0.2722, 0.9588), (0.5178, -0.7127, 0.9588), (-1.001e-07, -0.8809, 0.9588), (-0.5178, -0.7127, 0.9588), (-0.8378, -0.2722, 0.9588), (-0.8378, 0.2722, 0.9588), (-0.5178, 0.7127, 0.9588)], [], [(0, 21, 20, 2), (2, 20, 22, 4), (4, 22, 23, 6), (6, 23, 24, 8), (8, 24, 25, 10), (10, 25, 26, 12), (12, 26, 27, 14), (14, 27, 28, 16), (5, 3, 31, 32), (16, 28, 29, 18), (18, 29, 21, 0), (1, 3, 20, 21), (3, 5, 22, 20), (5, 7, 23, 22), (7, 9, 24, 23), (9, 11, 25, 24), (11, 13, 26, 25), (13, 15, 27, 26), (15, 17, 28, 27), (17, 19, 29, 28), (19, 1, 21, 29), (31, 30, 39, 38, 37, 36, 35, 34, 33, 32), (19, 17, 38, 39), (13, 11, 35, 36), (7, 5, 32, 33), (1, 19, 39, 30), (15, 13, 36, 37), (9, 7, 33, 34), (3, 1, 30, 31), (17, 15, 37, 38), (11, 9, 34, 35)])
me_cylinder_010.polygons.foreach_set('material_index', [0, 0, 0, 0, 0, 0, 0, 0, 0, 0, 0, 0, 0, 0, 0, 0, 0, 0, 0, 0, 0, 1, 0, 0, 0, 0, 0, 0, 0, 0, 0])
me_cylinder_010.materials.append(mat_tnt_outside)
me_cylinder_010.materials.append(mat_powder)
me_cylinder_010.use_remesh_preserve_volume = False
me_cylinder_010.use_remesh_preserve_attributes = False
me_cylinder_010.use_mirror_vertex_groups = False
me_cylinder_010.update()
me_cylinder_009 = bpy.data.meshes.new('Cylinder.009')
me_cylinder_009.from_pydata([(0.0, 1.0, -1.0), (0.0, 1.0, 1.0), (0.5878, 0.809, -1.0), (0.5878, 0.809, 1.0), (0.9511, 0.309, -1.0), (0.9511, 0.309, 1.0), (0.9511, -0.309, -1.0), (0.9511, -0.309, 1.0), (0.5878, -0.809, -1.0), (0.5878, -0.809, 1.0), (-8.742e-08, -1.0, -1.0), (-8.742e-08, -1.0, 1.0), (-0.5878, -0.809, -1.0), (-0.5878, -0.809, 1.0), (-0.9511, -0.309, -1.0), (-0.9511, -0.309, 1.0), (-0.9511, 0.309, -1.0), (-0.9511, 0.309, 1.0), (-0.5878, 0.809, -1.0), (-0.5878, 0.809, 1.0), (-1.442, 0.2747, 3.616), (-1.299, -0.2327, 3.938), (-1.404, -0.8397, 3.988), (-1.717, -1.314, 3.746), (-2.119, -1.475, 3.305), (-2.456, -1.261, 2.833), (-2.599, -0.754, 2.511), (-2.494, -0.147, 2.461), (-2.181, 0.3277, 2.703), (-1.779, 0.4888, 3.144), (-1.442, 0.2747, 3.616), (-1.299, -0.2327, 3.938), (-1.404, -0.8397, 3.988), (-1.717, -1.314, 3.746), (-2.119, -1.475, 3.305), (-2.456, -1.261, 2.833), (-2.599, -0.754, 2.511), (-2.494, -0.147, 2.461), (-2.181, 0.3277, 2.703), (-1.779, 0.4888, 3.144), (-1.442, 0.2747, 3.616), (-1.299, -0.2327, 3.938), (-1.404, -0.8397, 3.988), (-1.717, -1.314, 3.746), (-2.119, -1.475, 3.305), (-2.456, -1.261, 2.833), (-2.599, -0.754, 2.511), (-2.494, -0.147, 2.461), (-2.181, 0.3277, 2.703), (-1.779, 0.4888, 3.144), (-14.01, 0.4444, 9.067), (-14.1, -0.05818, 9.416), (-14.28, -0.6486, 9.404), (-14.48, -1.101, 9.037), (-14.63, -1.244, 8.455), (-14.67, -1.021, 7.88), (-14.58, -0.5184, 7.531), (-14.4, 0.07203, 7.543), (-14.2, 0.5249, 7.91), (-14.04, 0.6671, 8.492), (-18.4, 0.5859, 9.551), (-18.47, 0.1588, 9.848), (-18.63, -0.343, 9.838), (-18.8, -0.7278, 9.526), (-18.93, -0.8487, 9.031), (-18.96, -0.6595, 8.543), (-18.89, -0.2324, 8.246), (-18.73, 0.2694, 8.256), (-18.56, 0.6543, 8.568), (-18.43, 0.7751, 9.062), (-17.97, -1.051, 8.895), (-18.0, -0.8279, 8.32), (-17.43, 0.1349, 9.856), (-17.61, -0.4556, 9.844), (-17.53, 0.7179, 8.35), (-17.38, 0.8602, 8.932), (-17.92, -0.3254, 7.972), (-17.82, -0.9084, 9.478), (-17.34, 0.6375, 9.507), (-17.73, 0.2651, 7.983)], [], [(0, 1, 3, 2), (2, 3, 5, 4), (4, 5, 7, 6), (6, 7, 9, 8), (8, 9, 11, 10), (10, 11, 13, 12), (12, 13, 15, 14), (14, 15, 17, 16), (19, 17, 28, 29), (16, 17, 19, 18), (18, 19, 1, 0), (0, 2, 4, 6, 8, 10, 12, 14, 16, 18), (27, 26, 36, 37), (17, 15, 27, 28), (15, 13, 26, 27), (13, 11, 25, 26), (11, 9, 24, 25), (9, 7, 23, 24), (3, 1, 20, 21), (7, 5, 22, 23), (5, 3, 21, 22), (1, 19, 29, 20), (34, 33, 43, 44), (24, 23, 33, 34), (21, 20, 30, 31), (28, 27, 37, 38), (25, 24, 34, 35), (22, 21, 31, 32), (29, 28, 38, 39), (26, 25, 35, 36), (23, 22, 32, 33), (20, 29, 39, 30), (41, 40, 50, 51), (31, 30, 40, 41), (38, 37, 47, 48), (35, 34, 44, 45), (32, 31, 41, 42), (39, 38, 48, 49), (36, 35, 45, 46), (33, 32, 42, 43), (30, 39, 49, 40), (37, 36, 46, 47), (71, 70, 64, 65), (48, 47, 57, 58), (45, 44, 54, 55), (42, 41, 51, 52), (49, 48, 58, 59), (46, 45, 55, 56), (43, 42, 52, 53), (40, 49, 59, 50), (47, 46, 56, 57), (44, 43, 53, 54), (61, 60, 69, 68, 67, 66, 65, 64, 63, 62), (73, 72, 61, 62), (75, 74, 68, 69), (76, 71, 65, 66), (77, 73, 62, 63), (78, 75, 69, 60), (79, 76, 66, 67), (70, 77, 63, 64), (72, 78, 60, 61), (74, 79, 67, 68), (58, 57, 79, 74), (51, 50, 78, 72), (54, 53, 77, 70), (57, 56, 76, 79), (50, 59, 75, 78), (53, 52, 73, 77), (56, 55, 71, 76), (59, 58, 74, 75), (52, 51, 72, 73), (55, 54, 70, 71)])
me_cylinder_009.materials.append(mat_fuse)
me_cylinder_009.use_remesh_preserve_volume = False
me_cylinder_009.use_remesh_preserve_attributes = False
me_cylinder_009.use_mirror_vertex_groups = False
me_cylinder_009.update()

# ---- objects
ob_plane_001 = bpy.data.objects.new('Plane.001', me_plane_001)
ob_plane = bpy.data.objects.new('Plane', me_plane)
ob_cylinder_015 = bpy.data.objects.new('Cylinder.015', me_cylinder_024)
ob_cylinder_014 = bpy.data.objects.new('Cylinder.014', me_cylinder_023)
ob_cylinder_013 = bpy.data.objects.new('Cylinder.013', me_cylinder_022)
ob_cylinder_012 = bpy.data.objects.new('Cylinder.012', me_cylinder_021)
ob_cylinder_011 = bpy.data.objects.new('Cylinder.011', me_cylinder_020)
ob_cylinder_010 = bpy.data.objects.new('Cylinder.010', me_cylinder_019)
ob_cylinder_009 = bpy.data.objects.new('Cylinder.009', me_cylinder_018)
ob_cylinder_008 = bpy.data.objects.new('Cylinder.008', me_cylinder_017)
ob_cylinder_005 = bpy.data.objects.new('Cylinder.005', me_cylinder_016)
ob_cylinder_004 = bpy.data.objects.new('Cylinder.004', me_cylinder_015)
ob_cylinder_007 = bpy.data.objects.new('Cylinder.007', me_cylinder_014)
ob_cylinder_006 = bpy.data.objects.new('Cylinder.006', me_cylinder_013)
ob_cylinder_003 = bpy.data.objects.new('Cylinder.003', me_cylinder_010)
ob_cylinder_002 = bpy.data.objects.new('Cylinder.002', me_cylinder_009)
ob_camera = bpy.data.objects.new('Camera', cam_camera)

# ---- transforms, parenting, visibility, modifiers, constraints
ob_plane_001.location = (0.02648, 1.115, -0.6931)
ob_plane_001.rotation_euler = (1.571, 0.0, 0.0)
ob_plane_001.scale = (0.6971, 0.1256, 0.2438)
ob_plane_001.lineart.crease_threshold = 0.0
ob_plane.location = (0.02648, 1.115, 0.9581)
ob_plane.rotation_euler = (1.571, 0.0, 0.0)
ob_plane.scale = (0.6971, 0.1256, 0.2438)
ob_plane.lineart.crease_threshold = 0.0
ob_cylinder_015.location = (-0.3867, -0.6822, 1.261)
ob_cylinder_015.scale = (0.03894, 0.03894, 0.03894)
ob_cylinder_015.lineart.crease_threshold = 0.0
ob_cylinder_014.location = (-0.3867, -0.6822, 0.0)
ob_cylinder_014.scale = (0.4017, 0.4017, 1.285)
ob_cylinder_014.lineart.crease_threshold = 0.0
_m = ob_cylinder_014.modifiers.new('Mirror', 'MIRROR')
_m.use_axis = (False, False, True)
_m.use_clip = True
ob_cylinder_013.location = (0.3831, -0.6822, 0.0)
ob_cylinder_013.scale = (0.4017, 0.4017, 1.285)
ob_cylinder_013.lineart.crease_threshold = 0.0
_m = ob_cylinder_013.modifiers.new('Mirror', 'MIRROR')
_m.use_axis = (False, False, True)
_m.use_clip = True
ob_cylinder_012.location = (0.3831, -0.6822, 1.261)
ob_cylinder_012.scale = (0.03894, 0.03894, 0.03894)
ob_cylinder_012.lineart.crease_threshold = 0.0
ob_cylinder_011.location = (0.3831, 0.6822, 1.261)
ob_cylinder_011.scale = (0.03894, 0.03894, 0.03894)
ob_cylinder_011.lineart.crease_threshold = 0.0
ob_cylinder_010.location = (0.3831, 0.6822, 0.0)
ob_cylinder_010.scale = (0.4017, 0.4017, 1.285)
ob_cylinder_010.lineart.crease_threshold = 0.0
_m = ob_cylinder_010.modifiers.new('Mirror', 'MIRROR')
_m.use_axis = (False, False, True)
_m.use_clip = True
ob_cylinder_009.location = (-0.3867, 0.6885, 0.0)
ob_cylinder_009.scale = (0.4017, 0.4017, 1.285)
ob_cylinder_009.lineart.crease_threshold = 0.0
_m = ob_cylinder_009.modifiers.new('Mirror', 'MIRROR')
_m.use_axis = (False, False, True)
_m.use_clip = True
ob_cylinder_008.location = (-0.3867, 0.6885, 1.261)
ob_cylinder_008.scale = (0.03894, 0.03894, 0.03894)
ob_cylinder_008.lineart.crease_threshold = 0.0
ob_cylinder_005.location = (-0.7685, 0.0, 1.261)
ob_cylinder_005.scale = (0.03894, 0.03894, 0.03894)
ob_cylinder_005.lineart.crease_threshold = 0.0
ob_cylinder_004.location = (-0.7685, 0.0, 0.0)
ob_cylinder_004.scale = (0.4017, 0.4017, 1.285)
ob_cylinder_004.lineart.crease_threshold = 0.0
_m = ob_cylinder_004.modifiers.new('Mirror', 'MIRROR')
_m.use_axis = (False, False, True)
_m.use_clip = True
ob_cylinder_007.location = (0.0, 0.0, 0.0)
ob_cylinder_007.scale = (0.4017, 0.4017, 1.285)
ob_cylinder_007.lineart.crease_threshold = 0.0
_m = ob_cylinder_007.modifiers.new('Mirror', 'MIRROR')
_m.use_axis = (False, False, True)
_m.use_clip = True
ob_cylinder_006.location = (0.0, 0.0, 1.261)
ob_cylinder_006.scale = (0.03894, 0.03894, 0.03894)
ob_cylinder_006.lineart.crease_threshold = 0.0
ob_cylinder_003.location = (0.7703, 0.0, 0.0)
ob_cylinder_003.scale = (0.4017, 0.4017, 1.285)
ob_cylinder_003.lineart.crease_threshold = 0.0
_m = ob_cylinder_003.modifiers.new('Mirror', 'MIRROR')
_m.use_axis = (False, False, True)
_m.use_clip = True
ob_cylinder_002.location = (0.7703, 0.0, 1.261)
ob_cylinder_002.scale = (0.03894, 0.03894, 0.03894)
ob_cylinder_002.lineart.crease_threshold = 0.0
ob_camera.location = (7.481, -6.508, 5.344)
ob_camera.rotation_euler = (1.109, 0.0, 0.8149)
ob_camera.lock_rotations_4d = False
ob_camera.empty_display_type = 'ARROWS'
ob_camera.color = (0.0, 0.0, 0.0, 0.0)
ob_camera.display_type = 'WIRE'
ob_camera.lineart.crease_threshold = 0.0

# ---- collection membership
col_collection_1.objects.link(ob_plane_001)
col_collection_1.objects.link(ob_plane)
col_collection_1.objects.link(ob_cylinder_015)
col_collection_1.objects.link(ob_cylinder_014)
col_collection_1.objects.link(ob_cylinder_013)
col_collection_1.objects.link(ob_cylinder_012)
col_collection_1.objects.link(ob_cylinder_011)
col_collection_1.objects.link(ob_cylinder_010)
col_collection_1.objects.link(ob_cylinder_009)
col_collection_1.objects.link(ob_cylinder_008)
col_collection_1.objects.link(ob_cylinder_005)
col_collection_1.objects.link(ob_cylinder_004)
col_collection_1.objects.link(ob_cylinder_007)
col_collection_1.objects.link(ob_cylinder_006)
col_collection_1.objects.link(ob_cylinder_003)
col_collection_1.objects.link(ob_cylinder_002)
col_collection_1.objects.link(ob_camera)

# ---- scene / render settings (as saved in the file)
scene.camera = ob_camera
scene.frame_start = 1; scene.frame_end = 60; scene.frame_set(8)
scene.render.engine = 'BLENDER_EEVEE_NEXT'
scene.render.resolution_percentage = 50
scene.render.fps = 30
scene.render.dither_intensity = 0.0
scene.cycles.use_denoising = False
scene.cycles.samples = 128
scene.cycles.sampling_pattern = 'TABULATED_SOBOL'
scene.cycles.use_adaptive_sampling = False
scene.cycles.use_light_tree = False
scene.cycles.blur_glossy = 0.0
scene.cycles.sample_clamp_indirect = 0.0
scene.view_settings.view_transform = 'Standard'
bpy.context.view_layer.update()

# ---- added for rendering (the .blend has no usable light): sun
light_auto_sun = bpy.data.lights.new('AutoSun', 'SUN')
light_auto_sun.energy = 3.0
light_auto_sun.angle = 0.0523599
ob_auto_sun = bpy.data.objects.new('AutoSun', light_auto_sun)
scene.collection.objects.link(ob_auto_sun)
ob_auto_sun.rotation_euler = (0.872665, 0.174533, 0.523599)
bpy.context.view_layer.update()
